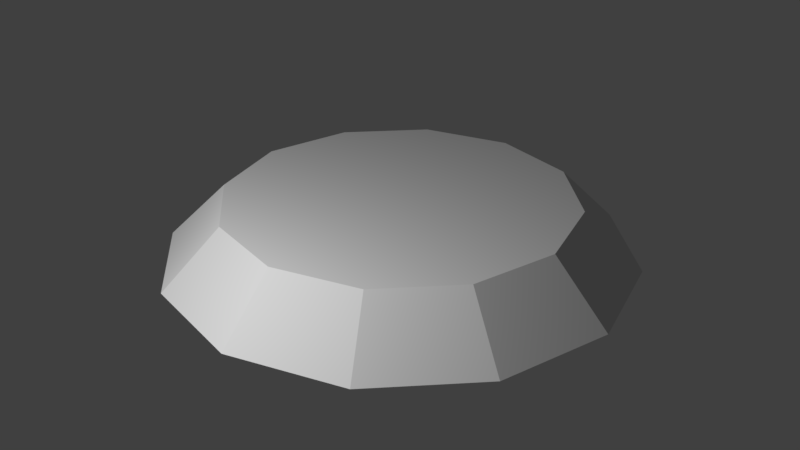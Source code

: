 # Source: Platform.blend  (saved by Blender 2.79.0; exported with 4.5.12 LTS)
import bpy
from mathutils import Matrix  # noqa: F401  (used for matrix-valued properties, if any)

bpy.ops.wm.read_factory_settings(use_empty=True)
scene = bpy.context.scene
scene.name = 'Scene'

# ---- collections
col_collection_1 = bpy.data.collections.new('Collection 1'); scene.collection.children.link(col_collection_1)

# ---- materials (node trees are filled in below, after node groups)
mat_material = bpy.data.materials.new('Material')
mat_material.alpha_threshold = 0.0
mat_material.use_transparent_shadow = False
mat_material.roughness = 0.5
mat_material.line_color = (0.0, 0.0, 0.0, 1.0)

# ---- material node trees

# ---- world
world_world = bpy.data.worlds.new('World'); scene.world = world_world
world_world.color = (0.05088, 0.05088, 0.05088)
world_world.use_sun_shadow = False
world_world.sun_shadow_jitter_overblur = 0.0
world_world.cycles.sampling_method = 'MANUAL'

# ---- lights
light_point_002 = bpy.data.lights.new('Point.002', 'POINT')
light_point_002.transmission_factor = 0.0
light_point_002.energy = 100.0
light_point_002.shadow_buffer_clip_start = 0.5
light_point_002.shadow_soft_size = 0.1
light_point_002.shadow_maximum_resolution = 0.006
light_point_002.use_absolute_resolution = True

# ---- meshes
me_cylinder = bpy.data.meshes.new('Cylinder')
me_cylinder.from_pydata([(0.0, 1.0, -0.5), (-2.484e-09, 0.75, -0.25), (0.5, 0.866, -0.5), (0.375, 0.6495, -0.25), (0.866, 0.5, -0.5), (0.6495, 0.375, -0.25), (1.0, -4.371e-08, -0.5), (0.75, -6.755e-08, -0.25), (0.866, -0.5, -0.5), (0.6495, -0.375, -0.25), (0.5, -0.866, -0.5), (0.375, -0.6495, -0.25), (1.51e-07, -1.0, -0.5), (1.108e-07, -0.75, -0.25), (-0.5, -0.866, -0.5), (-0.375, -0.6495, -0.25), (-0.866, -0.5, -0.5), (-0.6495, -0.375, -0.25), (-1.0, -4.649e-07, -0.5), (-0.75, -3.835e-07, -0.25), (-0.866, 0.5, -0.5), (-0.6495, 0.375, -0.25), (-0.5, 0.866, -0.5), (-0.375, 0.6495, -0.25)], [], [(0, 1, 3, 2), (2, 3, 5, 4), (4, 5, 7, 6), (6, 7, 9, 8), (8, 9, 11, 10), (10, 11, 13, 12), (12, 13, 15, 14), (14, 15, 17, 16), (16, 17, 19, 18), (18, 19, 21, 20), (3, 1, 23, 21, 19, 17, 15, 13, 11, 9, 7, 5), (20, 21, 23, 22), (22, 23, 1, 0), (0, 2, 4, 6, 8, 10, 12, 14, 16, 18, 20, 22)])
_uv = me_cylinder.uv_layers.new(name='UVMap')
_uv.uv.foreach_set('vector', [0.3326, 0.5212, 0.312, 0.4332, 0.3921, 0.3871, 0.4542, 0.4527, 0.4542, 0.4527, 0.3921, 0.3871, 0.4375, 0.3066, 0.5246, 0.3319, 0.5246, 0.3319, 0.4375, 0.3066, 0.4363, 0.2137, 0.5246, 0.1917, 0.5246, 0.1917, 0.4363, 0.2137, 0.3885, 0.1335, 0.4541, 0.07021, 0.4541, 0.07021, 0.3885, 0.1335, 0.307, 0.0877, 0.3323, 0.0001002, 0.3323, 0.0001002, 0.307, 0.0877, 0.2134, 0.08854, 0.1918, 0.0001001, 0.1918, 0.0001001, 0.2134, 0.08854, 0.1329, 0.1357, 0.07032, 0.06999, 0.07032, 0.06999, 0.1329, 0.1357, 0.0869, 0.216, 0.0001001, 0.1907, 0.0001001, 0.1907, 0.0869, 0.216, 0.08824, 0.3083, 0.0004681, 0.3305, 0.0004681, 0.3305, 0.08824, 0.3083, 0.1364, 0.3875, 0.07149, 0.4511, 0.3921, 0.3871, 0.312, 0.4332, 0.2185, 0.4325, 0.1364, 0.3875, 0.08824, 0.3083, 0.0869, 0.216, 0.1329, 0.1357, 0.2134, 0.08854, 0.307, 0.0877, 0.3885, 0.1335, 0.4363, 0.2137, 0.4375, 0.3066, 0.07149, 0.4511, 0.1364, 0.3875, 0.2185, 0.4325, 0.1933, 0.52, 0.1933, 0.52, 0.2185, 0.4325, 0.312, 0.4332, 0.3326, 0.5212, 0.2041, 0.5212, 0.3323, 0.5212, 0.4433, 0.5853, 0.5074, 0.6964, 0.5074, 0.8246, 0.4433, 0.9356, 0.3323, 0.9997, 0.2041, 0.9997, 0.09308, 0.9356, 0.02897, 0.8246, 0.02897, 0.6964, 0.09308, 0.5853])
me_cylinder.materials.append(mat_material)
me_cylinder.use_remesh_preserve_volume = False
me_cylinder.use_remesh_preserve_attributes = False
me_cylinder.use_mirror_vertex_groups = False
me_cylinder.update()

# ---- objects
ob_point = bpy.data.objects.new('Point', light_point_002)
ob_cylinder = bpy.data.objects.new('Cylinder', me_cylinder)

# ---- transforms, parenting, visibility, modifiers, constraints
ob_point.location = (-0.08233, -2.031, 1.504)
ob_point.scale = (1.138, 1.138, 1.138)
ob_point.lineart.crease_threshold = 0.0
ob_cylinder.location = (0.0, 0.0, 0.5)
ob_cylinder.lineart.crease_threshold = 0.0

# ---- collection membership
col_collection_1.objects.link(ob_point)
col_collection_1.objects.link(ob_cylinder)

# ---- scene / render settings (as saved in the file)
scene.frame_start = 1; scene.frame_end = 250; scene.frame_set(1)
scene.render.engine = 'BLENDER_EEVEE_NEXT'
scene.render.resolution_percentage = 50
scene.render.dither_intensity = 0.0
scene.cycles.use_denoising = False
scene.cycles.samples = 128
scene.cycles.sampling_pattern = 'TABULATED_SOBOL'
scene.cycles.use_adaptive_sampling = False
scene.cycles.use_light_tree = False
scene.cycles.blur_glossy = 0.0
scene.cycles.sample_clamp_indirect = 0.0
scene.view_settings.view_transform = 'Standard'
bpy.context.view_layer.update()

# ---- added for rendering (the .blend has no active camera): camera
cam_auto = bpy.data.cameras.new('AutoCamera')
cam_auto.lens = 50.0
cam_auto.sensor_width = 36.0
cam_auto.clip_end = 1000.0
ob_auto_camera = bpy.data.objects.new('AutoCamera', cam_auto)
scene.collection.objects.link(ob_auto_camera)
ob_auto_camera.location = (2.62713, -3.15256, 2.22671)
ob_auto_camera.rotation_euler = (1.09748, -7.21219e-08, 0.694738)
scene.camera = ob_auto_camera
bpy.context.view_layer.update()
